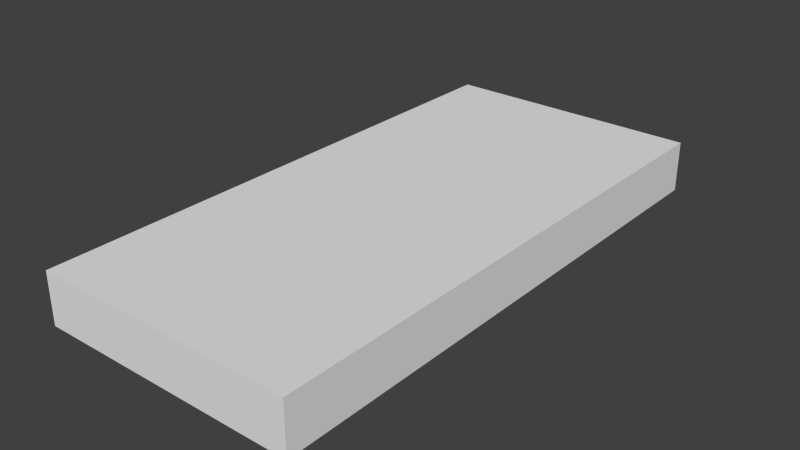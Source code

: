 # Source: tape.blend  (saved by Blender 2.76.0; exported with 4.5.12 LTS)
import bpy
from mathutils import Matrix  # noqa: F401  (used for matrix-valued properties, if any)

bpy.ops.wm.read_factory_settings(use_empty=True)
scene = bpy.context.scene
scene.name = 'Scene'

# ---- collections
col_collection_1 = bpy.data.collections.new('Collection 1'); scene.collection.children.link(col_collection_1)

# ---- materials (node trees are filled in below, after node groups)
mat_material = bpy.data.materials.new('Material')
mat_material.alpha_threshold = 0.0
mat_material.use_transparent_shadow = False
mat_material.roughness = 0.5
mat_material.line_color = (0.0, 0.0, 0.0, 1.0)

# ---- material node trees

# ---- world
world_world = bpy.data.worlds.new('World'); scene.world = world_world
world_world.color = (0.05088, 0.05088, 0.05088)
world_world.use_sun_shadow = False
world_world.sun_shadow_jitter_overblur = 0.0
world_world.cycles.sampling_method = 'MANUAL'
world_world.cycles.sample_map_resolution = 256

# ---- meshes
me_cube = bpy.data.meshes.new('Cube')
me_cube.from_pydata([(1.0, 1.267, -1.0), (1.0, -1.267, -1.0), (-1.0, -1.267, -1.0), (-1.0, 1.267, -1.0), (1.0, 1.267, 1.0), (1.0, -1.267, 1.0), (-1.0, -1.267, 1.0), (-1.0, 1.267, 1.0)], [], [(0, 1, 2, 3), (4, 7, 6, 5), (0, 4, 5, 1), (1, 5, 6, 2), (2, 6, 7, 3), (4, 0, 3, 7)])
_uv = me_cube.uv_layers.new(name='UVMap')
_uv.uv.foreach_set('vector', [0.4722, 0.7062, 0.5566, 0.7062, 0.5566, 0.8549, 0.4722, 0.8549, 0.9777, 0.08947, 0.9777, 0.9167, 0.01229, 0.9167, 0.01229, 0.08947, 0.1672, 0.07198, 0.1672, 0.2241, 0.838, 0.2241, 0.838, 0.07198, 0.1838, 0.1802, 0.1838, 0.1159, 0.8203, 0.1159, 0.8203, 0.1802, 0.163, 0.1804, 0.163, 0.09079, 0.8679, 0.09079, 0.8679, 0.1804, 0.7134, 0.7211, 0.7134, 0.8629, 0.3165, 0.8629, 0.3165, 0.7211])
me_cube.materials.append(mat_material)
me_cube.use_remesh_preserve_volume = False
me_cube.use_remesh_preserve_attributes = False
me_cube.use_mirror_vertex_groups = False
me_cube.update()

# ---- objects
ob_cube = bpy.data.objects.new('Cube', me_cube)

# ---- transforms, parenting, visibility, modifiers, constraints
ob_cube.location = (0.0, 0.0, 0.0)
ob_cube.scale = (0.4385, 0.7281, 0.08586)
ob_cube.lock_rotations_4d = False
ob_cube.empty_display_type = 'ARROWS'
ob_cube.lineart.crease_threshold = 0.0

# ---- collection membership
col_collection_1.objects.link(ob_cube)

# ---- scene / render settings (as saved in the file)
scene.frame_start = 1; scene.frame_end = 250; scene.frame_set(1)
scene.render.engine = 'BLENDER_EEVEE_NEXT'
scene.render.resolution_percentage = 50
scene.render.dither_intensity = 0.0
scene.cycles.use_denoising = False
scene.cycles.samples = 10
scene.cycles.sampling_pattern = 'TABULATED_SOBOL'
scene.cycles.light_sampling_threshold = 0.0
scene.cycles.use_adaptive_sampling = False
scene.cycles.use_light_tree = False
scene.cycles.blur_glossy = 0.0
scene.cycles.pixel_filter_type = 'GAUSSIAN'
scene.cycles.sample_clamp_indirect = 0.0
scene.view_settings.view_transform = 'Standard'
bpy.context.view_layer.update()

# ---- added for rendering (the .blend has no active camera and no usable light): camera, sun
cam_auto = bpy.data.cameras.new('AutoCamera')
cam_auto.lens = 50.0
cam_auto.sensor_width = 36.0
cam_auto.clip_end = 1000.0
ob_auto_camera = bpy.data.objects.new('AutoCamera', cam_auto)
scene.collection.objects.link(ob_auto_camera)
ob_auto_camera.location = (1.89728, -2.27674, 1.51783)
ob_auto_camera.rotation_euler = (1.09748, -7.21219e-08, 0.694738)
scene.camera = ob_auto_camera
light_auto_sun = bpy.data.lights.new('AutoSun', 'SUN')
light_auto_sun.energy = 3.0
light_auto_sun.angle = 0.0523599
ob_auto_sun = bpy.data.objects.new('AutoSun', light_auto_sun)
scene.collection.objects.link(ob_auto_sun)
ob_auto_sun.rotation_euler = (0.872665, 0.174533, 0.523599)
bpy.context.view_layer.update()
